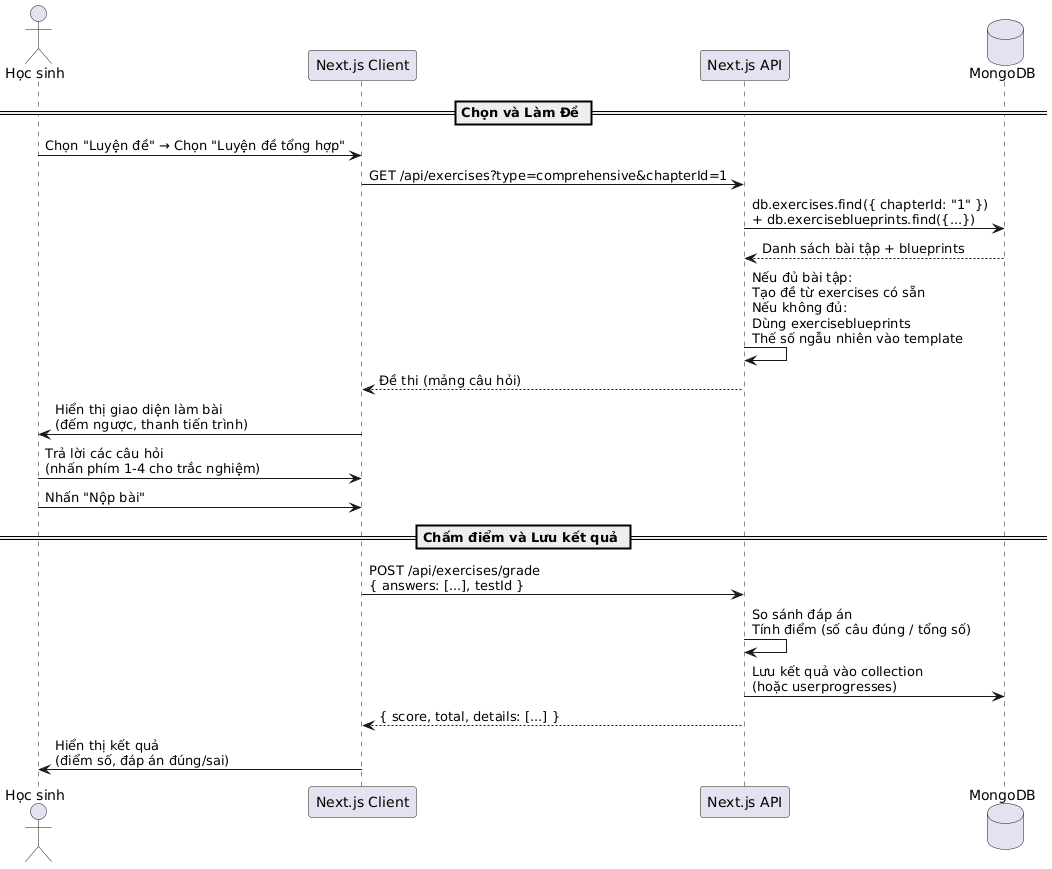

The diagram above was rendered by PlantUML. Its source (embedded in the PNG):
@startuml
actor "Học sinh" as Student
participant "Next.js Client" as Client
participant "Next.js API" as API
database "MongoDB" as DB

== Chọn và Làm Đề ==
Student -> Client: Chọn "Luyện đề" → Chọn "Luyện đề tổng hợp"
Client -> API: GET /api/exercises?type=comprehensive&chapterId=1
API -> DB: db.exercises.find({ chapterId: "1" })\n+ db.exerciseblueprints.find({...})
DB --> API: Danh sách bài tập + blueprints
API -> API: Nếu đủ bài tập:\nTạo đề từ exercises có sẵn\nNếu không đủ:\nDùng exerciseblueprints\nThế số ngẫu nhiên vào template
API --> Client: Đề thi (mảng câu hỏi)

Client -> Student: Hiển thị giao diện làm bài\n(đếm ngược, thanh tiến trình)

Student -> Client: Trả lời các câu hỏi\n(nhấn phím 1-4 cho trắc nghiệm)
Student -> Client: Nhấn "Nộp bài"

== Chấm điểm và Lưu kết quả ==
Client -> API: POST /api/exercises/grade\n{ answers: [...], testId }
API -> API: So sánh đáp án\nTính điểm (số câu đúng / tổng số)
API -> DB: Lưu kết quả vào collection\n(hoặc userprogresses)
API --> Client: { score, total, details: [...] }

Client -> Student: Hiển thị kết quả\n(điểm số, đáp án đúng/sai)
@enduml